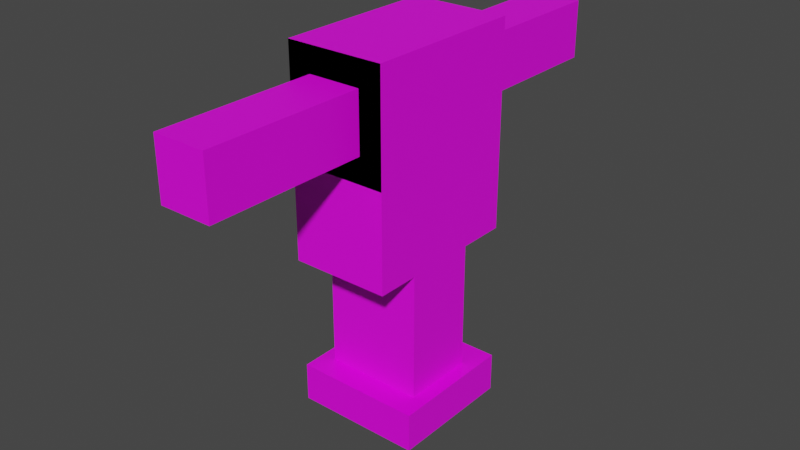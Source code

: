 # Source: trainingDummy.blend  (saved by Blender 2.92.15; exported with 4.5.12 LTS)
import bpy
from mathutils import Matrix  # noqa: F401  (used for matrix-valued properties, if any)

bpy.ops.wm.read_factory_settings(use_empty=True)
scene = bpy.context.scene
scene.name = 'Scene'

# ---- collections
col_collection = bpy.data.collections.new('Collection'); scene.collection.children.link(col_collection)

# ---- images (referenced by path relative to the original .blend; pixels are not part of the script)
import os
ASSET_DIR = os.environ.get("B2B_ASSET_DIR", "")  # directory of the original .blend (textures are referenced by path, not embedded)
HERE = os.path.dirname(os.path.abspath(__file__))  # packed textures are extracted next to this script under _unpacked/

def load_image(name, relpath, width, height, colorspace="sRGB"):
    """Load a texture the original file referenced (path relative to the .blend, or extracted next to this script)."""
    p = next((c for c in (os.path.join(HERE, relpath), os.path.join(ASSET_DIR, relpath)) if relpath and os.path.exists(c)), "")
    if p:
        img = bpy.data.images.load(p, check_existing=True)
        img.name = name
    else:  # same state as the original file: an image datablock whose file is absent (Cycles renders it pink)
        img = bpy.data.images.new(name, width, height)
        img.source = "FILE"
        img.filepath = "//" + (relpath or name)
    img.colorspace_settings.name = colorspace
    return img
img_pixil_frame_0_png = load_image('pixil-frame-0.png', 'pixil-frame-0.png', 1024, 1024, 'sRGB')

# ---- materials (node trees are filled in below, after node groups)
mat_material = bpy.data.materials.new('Material')
mat_material.alpha_threshold = 0.0
mat_material.use_transparent_shadow = False
mat_material.line_color = (0.0, 0.0, 0.0, 1.0)
mat_material_001 = bpy.data.materials.new('Material.001')
mat_material_001.use_transparent_shadow = False

# ---- material node trees
mat_material.use_nodes = True; mat_material.node_tree.nodes.clear()
_N = mat_material.node_tree.nodes; _L = mat_material.node_tree.links
n0 = _N.new('ShaderNodeOutputMaterial'); n0.name = 'Material Output'; n0.location = (300, 300)
n1 = _N.new('ShaderNodeBsdfPrincipled'); n1.name = 'Principled BSDF'; n1.location = (10, 300)
n1.distribution = 'GGX'
n1.subsurface_method = 'BURLEY'
n1.inputs[2].default_value = 0.4
n1.inputs[3].default_value = 1.45
n1.inputs[27].default_value = (0.0, 0.0, 0.0, 1.0)
n1.inputs[28].default_value = 1.0
n2 = _N.new('ShaderNodeTexImage'); n2.name = 'Image Texture'; n2.location = (-280, 280)
n2.image = img_pixil_frame_0_png
_L.new(n1.outputs[0], n0.inputs[0])
_L.new(n2.outputs[0], n1.inputs[0])
n0.is_active_output = True
mat_material_001.use_nodes = True; mat_material_001.node_tree.nodes.clear()
_N = mat_material_001.node_tree.nodes; _L = mat_material_001.node_tree.links
n0 = _N.new('ShaderNodeBsdfPrincipled'); n0.name = 'Principled BSDF'; n0.location = (10, 300)
n0.distribution = 'GGX'
n0.subsurface_method = 'BURLEY'
n0.inputs[3].default_value = 1.45
n0.inputs[27].default_value = (0.0, 0.0, 0.0, 1.0)
n0.inputs[28].default_value = 1.0
n1 = _N.new('ShaderNodeOutputMaterial'); n1.name = 'Material Output'; n1.location = (300, 300)
n2 = _N.new('ShaderNodeTexImage'); n2.name = 'Image Texture'; n2.location = (-280, 280)
n2.image = img_pixil_frame_0_png
_L.new(n0.outputs[0], n1.inputs[0])
_L.new(n2.outputs[0], n0.inputs[0])
n1.is_active_output = True

# ---- world
world_world = bpy.data.worlds.new('World'); scene.world = world_world
world_world.use_nodes = True; world_world.node_tree.nodes.clear()
_N = world_world.node_tree.nodes; _L = world_world.node_tree.links
n0 = _N.new('ShaderNodeOutputWorld'); n0.name = 'World Output'; n0.location = (300, 300)
n1 = _N.new('ShaderNodeBackground'); n1.name = 'Background'; n1.location = (10, 300)
n1.inputs[0].default_value = (0.05088, 0.05088, 0.05088, 1.0)
_L.new(n1.outputs[0], n0.inputs[0])
n0.is_active_output = True
world_world.color = (0.05088, 0.05088, 0.05088)
world_world.use_sun_shadow = False
world_world.sun_shadow_jitter_overblur = 0.0

# ---- meshes
me_cube = bpy.data.meshes.new('Cube')
me_cube.from_pydata([(0.3853, 0.3766, 7.597), (0.3853, 0.3766, 6.826), (0.3853, -0.3939, 7.597), (0.3853, -0.3939, 6.826), (-0.3853, 0.3766, 7.597), (-0.3853, 0.3766, 6.826), (-0.3853, -0.3939, 7.597), (-0.3853, -0.3939, 6.826)], [], [(4, 2, 0), (2, 7, 3), (6, 5, 7), (1, 7, 5), (0, 3, 1), (4, 1, 5), (4, 6, 2), (2, 6, 7), (6, 4, 5), (1, 3, 7), (0, 2, 3), (4, 0, 1)])
_uv = me_cube.uv_layers.new(name='UVMap')
_uv.uv.foreach_set('vector', [0.6148, 0.6506, 0.5585, 0.7069, 0.5585, 0.6506, 0.5585, 0.7069, 0.5021, 0.7633, 0.5021, 0.7069, 0.5585, 0.5379, 0.5021, 0.5943, 0.5021, 0.5379, 0.5021, 0.6506, 0.4458, 0.7069, 0.4458, 0.6506, 0.5585, 0.6506, 0.5021, 0.7069, 0.5021, 0.6506, 0.5585, 0.5943, 0.5021, 0.6506, 0.5021, 0.5943, 0.6148, 0.6506, 0.6148, 0.7069, 0.5585, 0.7069, 0.5585, 0.7069, 0.5585, 0.7633, 0.5021, 0.7633, 0.5585, 0.5379, 0.5585, 0.5943, 0.5021, 0.5943, 0.5021, 0.6506, 0.5021, 0.7069, 0.4458, 0.7069, 0.5585, 0.6506, 0.5585, 0.7069, 0.5021, 0.7069, 0.5585, 0.5943, 0.5585, 0.6506, 0.5021, 0.6506])
me_cube.materials.append(mat_material)
me_cube.use_remesh_preserve_volume = False
me_cube.use_remesh_preserve_attributes = False
me_cube.use_mirror_vertex_groups = False
me_cube.update()
me_cube_002 = bpy.data.meshes.new('Cube.002')
me_cube_002.from_pydata([(-0.3853, -0.392, -0.3456), (-0.3853, -0.392, 0.4249), (-0.3853, 0.3785, -0.3456), (-0.3853, 0.3785, 0.4249), (0.3853, -0.392, -0.3456), (0.3853, -0.392, 0.4249), (0.3853, 0.3785, -0.3456), (0.3853, 0.3785, 0.4249), (-0.3853, -0.392, 0.2224), (-0.3853, 0.3785, 0.2224), (0.3853, 0.3785, 0.2224), (0.3853, -0.392, 0.2224), (0.0, 0.3785, -0.3456), (0.0, 0.3785, 0.4249), (0.0, -0.392, -0.3456), (0.0, -0.392, 0.4249), (0.0, -0.392, 0.2224), (0.0, 0.3785, 0.2224), (-0.3853, 0.3785, 0.01694), (0.3853, 0.3785, 0.01694), (0.3853, -0.392, 0.01694), (-0.3853, -0.392, 0.01694), (0.0, 0.3785, 0.01694), (0.0, -0.392, 0.01694), (-0.2057, -0.392, 0.33), (0.2057, -0.392, 0.33), (-0.2057, -0.392, 0.2219), (0.2057, -0.392, 0.2219), (0.0, -0.392, 0.33), (0.2057, -0.392, 0.1122), (-0.2057, -0.392, 0.1122), (0.0, -0.392, 0.1122), (-0.2057, 0.3785, 0.33), (0.2057, 0.3785, 0.33), (-0.2057, 0.3785, 0.2219), (0.2057, 0.3785, 0.2219), (0.0, 0.3785, 0.33), (-0.2057, 0.3785, 0.1122), (0.2057, 0.3785, 0.1122), (0.0, 0.3785, 0.1122), (-0.2057, 1.124, 0.33), (0.2057, 1.124, 0.33), (-0.2057, 1.124, 0.2219), (0.2057, 1.124, 0.2219), (0.0, 1.124, 0.33), (-0.2057, 1.124, 0.1122), (0.2057, 1.124, 0.1122), (0.0, 1.124, 0.1122), (-0.2057, -1.138, 0.33), (0.2057, -1.138, 0.33), (-0.2057, -1.138, 0.2219), (0.2057, -1.138, 0.2219), (0.0, -1.138, 0.33), (0.2057, -1.138, 0.1122), (-0.2057, -1.138, 0.1122), (0.0, -1.138, 0.1122), (-0.3853, 0.1533, 0.4249), (0.3853, 0.1533, -0.3456), (0.3853, 0.1533, 0.4249), (0.3853, 0.1533, 0.2224), (-0.3853, 0.1533, 0.2224), (0.0, 0.1533, 0.4249), (0.0, 0.1533, -0.3456), (-0.3853, 0.1533, 0.01694), (0.3853, 0.1533, 0.01694), (0.3853, -0.192, 0.4249), (0.3853, -0.192, 0.2224), (0.0, -0.192, 0.4249), (0.0, -0.192, -0.3456), (0.3853, -0.192, 0.01694), (-0.3853, -0.192, 0.4249), (0.3853, -0.192, -0.3456), (-0.3853, -0.192, 0.2224), (-0.3853, -0.192, 0.01694), (-0.3853, 0.1533, -0.3456), (-0.3853, -0.192, -0.3456), (-0.3853, 0.1533, -0.8488), (0.3853, 0.1533, -0.8488), (0.0, 0.1533, -0.8488), (-0.3853, -0.192, -0.8488), (0.0, -0.192, -0.8488), (0.3853, -0.192, -0.8488)], [], [(56, 9, 60), (13, 10, 17), (65, 11, 66), (15, 8, 16), (71, 14, 68), (70, 15, 67), (16, 21, 23), (66, 20, 69), (17, 19, 22), (60, 18, 63), (9, 22, 18), (11, 23, 20), (67, 5, 65), (68, 0, 75), (5, 16, 11), (3, 17, 9), (20, 14, 4), (18, 12, 2), (63, 2, 74), (22, 6, 12), (69, 4, 71), (23, 0, 14), (23, 30, 21), (11, 5, 25), (15, 24, 28), (23, 29, 31), (11, 27, 29), (15, 28, 25), (8, 26, 24), (8, 30, 26), (22, 37, 39), (9, 34, 37), (10, 35, 33), (13, 7, 33), (22, 38, 19), (10, 38, 35), (13, 36, 32), (9, 32, 34), (36, 33, 41), (39, 46, 38), (38, 43, 35), (32, 36, 44), (32, 42, 34), (37, 47, 39), (37, 34, 42), (33, 35, 43), (29, 27, 51), (27, 25, 49), (24, 52, 28), (29, 55, 31), (25, 28, 52), (30, 50, 26), (24, 26, 50), (31, 54, 30), (44, 47, 42), (52, 55, 51), (19, 57, 6), (73, 74, 75), (12, 74, 2), (13, 58, 7), (72, 63, 73), (10, 64, 19), (3, 61, 13), (6, 62, 12), (7, 59, 10), (70, 60, 72), (1, 72, 8), (8, 73, 21), (21, 75, 0), (64, 71, 57), (62, 75, 74), (61, 65, 58), (59, 69, 64), (56, 67, 61), (57, 68, 62), (58, 66, 59), (71, 68, 80), (74, 79, 75), (62, 76, 74), (68, 75, 79), (57, 78, 62), (71, 77, 57), (80, 76, 78), (56, 3, 9), (13, 7, 10), (65, 5, 11), (15, 1, 8), (71, 4, 14), (70, 1, 15), (16, 8, 21), (66, 11, 20), (17, 10, 19), (60, 9, 18), (9, 17, 22), (11, 16, 23), (67, 15, 5), (68, 14, 0), (5, 15, 16), (3, 13, 17), (20, 23, 14), (18, 22, 12), (63, 18, 2), (22, 19, 6), (69, 20, 4), (23, 21, 0), (23, 31, 30), (11, 25, 27), (15, 1, 24), (23, 20, 29), (11, 29, 20), (15, 25, 5), (8, 24, 1), (8, 21, 30), (22, 18, 37), (9, 37, 18), (10, 33, 7), (13, 33, 36), (22, 39, 38), (10, 19, 38), (13, 32, 3), (9, 3, 32), (36, 41, 44), (39, 47, 46), (38, 46, 43), (32, 44, 40), (32, 40, 42), (37, 45, 47), (37, 42, 45), (33, 43, 41), (29, 51, 53), (27, 49, 51), (24, 48, 52), (29, 53, 55), (25, 52, 49), (30, 54, 50), (24, 50, 48), (31, 55, 54), (43, 44, 41), (44, 42, 40), (42, 47, 45), (47, 43, 46), (43, 47, 44), (54, 55, 50), (50, 52, 48), (52, 51, 49), (50, 55, 52), (51, 55, 53), (19, 64, 57), (73, 63, 74), (12, 62, 74), (13, 61, 58), (72, 60, 63), (10, 59, 64), (3, 56, 61), (6, 57, 62), (7, 58, 59), (70, 56, 60), (1, 70, 72), (8, 72, 73), (21, 73, 75), (64, 69, 71), (62, 68, 75), (61, 67, 65), (59, 66, 69), (56, 70, 67), (57, 71, 68), (58, 65, 66), (71, 80, 81), (74, 76, 79), (62, 78, 76), (68, 79, 80), (57, 77, 78), (71, 81, 77), (77, 81, 80), (80, 79, 76), (78, 77, 80)])
_uv = me_cube_002.uv_layers.new(name='UVMap')
_uv.uv.foreach_set('vector', [0.5904, 0.0206, 0.6968, 0.08075, 0.5909, 0.07791, 0.358, 0.7466, 0.3041, 0.8492, 0.3041, 0.7466, 0.6864, 0.3505, 0.5397, 0.4618, 0.6059, 0.336, 0.352, 0.5353, 0.4546, 0.5892, 0.352, 0.5892, 0.1866, 0.2528, 0.1641, 0.1871, 0.1963, 0.2024, 0.4675, 0.3975, 0.539, 0.3208, 0.5336, 0.3762, 0.352, 0.5892, 0.4546, 0.644, 0.352, 0.644, 0.6059, 0.336, 0.3934, 0.3263, 0.5548, 0.2812, 0.3041, 0.7466, 0.2494, 0.8492, 0.2494, 0.7466, 0.5909, 0.07791, 0.6988, 0.1562, 0.5936, 0.1547, 0.4636, 0.3734, 0.4377, 0.422, 0.4377, 0.3734, 0.378, 0.397, 0.4807, 0.4517, 0.378, 0.4517, 0.5336, 0.3762, 0.6418, 0.3856, 0.5895, 0.4145, 0.1963, 0.2024, 0.2066, 0.1445, 0.2296, 0.1599, 0.4664, 0.3307, 0.569, 0.3846, 0.4664, 0.3846, 0.358, 0.644, 0.3041, 0.7466, 0.3041, 0.644, 0.4893, 0.4017, 0.6066, 0.2936, 0.5977, 0.3315, 0.4558, 0.1699, 0.4376, 0.1769, 0.4443, 0.1672, 0.5935, 0.1548, 0.6966, 0.2741, 0.6003, 0.2754, 0.4485, 0.1834, 0.4335, 0.1863, 0.4376, 0.1769, 0.5548, 0.2812, 0.5417, 0.189, 0.5679, 0.1939, 0.5143, 0.2124, 0.6381, 0.2714, 0.6066, 0.2936, 0.6842, 0.3913, 0.6564, 0.3727, 0.6763, 0.3327, 0.6523, 0.4813, 0.6088, 0.4741, 0.6285, 0.4341, 0.6008, 0.4156, 0.6103, 0.3784, 0.6142, 0.4095, 0.6842, 0.3913, 0.6747, 0.4284, 0.6707, 0.3974, 0.6523, 0.4813, 0.6511, 0.4343, 0.6747, 0.4284, 0.6008, 0.4156, 0.6142, 0.4095, 0.6285, 0.4341, 0.632, 0.3254, 0.6336, 0.3726, 0.6103, 0.3784, 0.632, 0.3254, 0.6564, 0.3727, 0.6336, 0.3726, 0.6937, 0.3365, 0.6647, 0.3907, 0.6654, 0.3464, 0.6182, 0.4434, 0.6374, 0.3923, 0.6647, 0.3907, 0.5682, 0.2999, 0.615, 0.3279, 0.6014, 0.3453, 0.6061, 0.3671, 0.5563, 0.3467, 0.6014, 0.3453, 0.6937, 0.3365, 0.6373, 0.3122, 0.6089, 0.2299, 0.5682, 0.2999, 0.6373, 0.3122, 0.615, 0.3279, 0.6061, 0.3671, 0.6095, 0.3659, 0.616, 0.3871, 0.6182, 0.4434, 0.616, 0.3871, 0.6374, 0.3923, 0.5505, 0.8456, 0.5334, 0.8021, 0.582, 0.8258, 0.6686, 0.8044, 0.5837, 0.8231, 0.6094, 0.7321, 0.6094, 0.7321, 0.583, 0.8248, 0.5621, 0.7653, 0.5642, 0.8903, 0.5505, 0.8456, 0.5833, 0.8342, 0.5642, 0.8903, 0.5889, 0.8417, 0.6096, 0.9013, 0.6672, 0.8978, 0.5908, 0.8315, 0.6686, 0.8044, 0.6672, 0.8978, 0.6096, 0.9013, 0.5889, 0.8417, 0.5334, 0.8021, 0.5621, 0.7653, 0.583, 0.8248, 0.1836, 0.8471, 0.1249, 0.8456, 0.124, 0.7779, 0.1249, 0.8456, 0.07226, 0.8305, 0.1224, 0.7776, 0.06575, 0.6886, 0.1202, 0.7673, 0.05482, 0.7636, 0.1836, 0.8471, 0.1292, 0.7683, 0.1946, 0.7721, 0.07226, 0.8305, 0.05482, 0.7636, 0.1202, 0.7673, 0.1771, 0.7051, 0.1253, 0.7578, 0.124, 0.69, 0.06575, 0.6886, 0.124, 0.69, 0.1253, 0.7578, 0.1946, 0.7721, 0.127, 0.7581, 0.1771, 0.7051, 0.5833, 0.8342, 0.5908, 0.8315, 0.5889, 0.8417, 0.1202, 0.7673, 0.1292, 0.7683, 0.124, 0.7779, 0.6367, 0.2101, 0.6057, 0.193, 0.6219, 0.1897, 0.5012, 0.1529, 0.6003, 0.2754, 0.5013, 0.2756, 0.4043, 0.4039, 0.4095, 0.3683, 0.4184, 0.3833, 0.5234, 0.4387, 0.5465, 0.4361, 0.537, 0.4429, 0.5, 0.07945, 0.5936, 0.1547, 0.5012, 0.1529, 0.6523, 0.2198, 0.6201, 0.2281, 0.6367, 0.2101, 0.5104, 0.4353, 0.5267, 0.4246, 0.5234, 0.4387, 0.3956, 0.4238, 0.3873, 0.3949, 0.4043, 0.4039, 0.6664, 0.2246, 0.6429, 0.2448, 0.6523, 0.2198, 0.4981, 0.02003, 0.5909, 0.07791, 0.5, 0.07958, 0.4112, 0.02053, 0.5, 0.07958, 0.4116, 0.08045, 0.4116, 0.08045, 0.5012, 0.1529, 0.4126, 0.1548, 0.4126, 0.1548, 0.5013, 0.2756, 0.4189, 0.2765, 0.6201, 0.2281, 0.5679, 0.1939, 0.6057, 0.193, 0.358, 0.7466, 0.45, 0.8492, 0.358, 0.8492, 0.5267, 0.4246, 0.5895, 0.4145, 0.5465, 0.4361, 0.6429, 0.2448, 0.5548, 0.2812, 0.6201, 0.2281, 0.5019, 0.427, 0.5336, 0.3762, 0.5267, 0.4246, 0.358, 0.644, 0.45, 0.7466, 0.358, 0.7466, 0.6734, 0.2486, 0.6059, 0.336, 0.6429, 0.2448, 0.8786, 0.8401, 0.6596, 0.8783, 0.679, 0.7079, 0.5386, 0.5952, 0.6473, 0.6986, 0.5295, 0.7458, 0.7072, 0.5133, 0.6554, 0.6759, 0.5386, 0.5952, 0.6596, 0.8783, 0.5295, 0.7458, 0.6473, 0.6986, 0.8786, 0.603, 0.6854, 0.676, 0.7072, 0.5133, 0.8786, 0.8401, 0.7104, 0.6883, 0.8786, 0.603, 0.679, 0.7079, 0.6554, 0.6759, 0.6854, 0.676, 0.5904, 0.0206, 0.697, 0.02225, 0.6968, 0.08075, 0.4891, 0.422, 0.4891, 0.4705, 0.4636, 0.4705, 0.6864, 0.3505, 0.7077, 0.4764, 0.5397, 0.4618, 0.4807, 0.3431, 0.5833, 0.3431, 0.5833, 0.397, 0.1866, 0.2528, 0.1603, 0.2479, 0.1641, 0.1871, 0.4675, 0.3975, 0.4247, 0.361, 0.539, 0.3208, 0.4233, 0.3288, 0.5259, 0.3288, 0.5259, 0.3835, 0.6059, 0.336, 0.5397, 0.4618, 0.3934, 0.3263, 0.6079, 0.3249, 0.6079, 0.4276, 0.5532, 0.4276, 0.5909, 0.07791, 0.6968, 0.08075, 0.6988, 0.1562, 0.5924, 0.3339, 0.5924, 0.4366, 0.5377, 0.4366, 0.5548, 0.3149, 0.6574, 0.3149, 0.6574, 0.3696, 0.5336, 0.3762, 0.539, 0.3208, 0.6418, 0.3856, 0.1963, 0.2024, 0.1641, 0.1871, 0.2066, 0.1445, 0.4292, 0.3028, 0.5318, 0.3028, 0.5318, 0.3567, 0.5937, 0.3091, 0.5937, 0.4118, 0.5397, 0.4118, 0.4893, 0.4017, 0.5143, 0.2124, 0.6066, 0.2936, 0.4558, 0.1699, 0.4485, 0.1834, 0.4376, 0.1769, 0.5935, 0.1548, 0.6988, 0.1563, 0.6966, 0.2741, 0.4485, 0.1834, 0.4405, 0.196, 0.4335, 0.1863, 0.5548, 0.2812, 0.3934, 0.3263, 0.5417, 0.189, 0.5143, 0.2124, 0.6921, 0.1871, 0.6381, 0.2714, 0.6842, 0.3913, 0.6707, 0.3974, 0.6564, 0.3727, 0.6523, 0.4813, 0.6285, 0.4341, 0.6511, 0.4343, 0.6008, 0.4156, 0.5673, 0.3247, 0.6103, 0.3784, 0.6842, 0.3913, 0.7176, 0.482, 0.6747, 0.4284, 0.6523, 0.4813, 0.6747, 0.4284, 0.7176, 0.482, 0.6008, 0.4156, 0.6285, 0.4341, 0.6088, 0.4741, 0.632, 0.3254, 0.6103, 0.3784, 0.5673, 0.3247, 0.632, 0.3254, 0.6763, 0.3327, 0.6564, 0.3727, 0.6937, 0.3365, 0.6937, 0.4728, 0.6647, 0.3907, 0.6182, 0.4434, 0.6647, 0.3907, 0.6937, 0.4728, 0.5682, 0.2999, 0.6014, 0.3453, 0.5563, 0.3467, 0.6061, 0.3671, 0.6014, 0.3453, 0.6095, 0.3659, 0.6937, 0.3365, 0.6654, 0.3464, 0.6373, 0.3122, 0.5682, 0.2999, 0.6089, 0.2299, 0.6373, 0.3122, 0.6061, 0.3671, 0.616, 0.3871, 0.5798, 0.4141, 0.6182, 0.4434, 0.5798, 0.4141, 0.616, 0.3871, 0.5505, 0.8456, 0.582, 0.8258, 0.5833, 0.8342, 0.6686, 0.8044, 0.5908, 0.8315, 0.5837, 0.8231, 0.6094, 0.7321, 0.5837, 0.8231, 0.583, 0.8248, 0.5642, 0.8903, 0.5833, 0.8342, 0.5875, 0.8415, 0.5642, 0.8903, 0.5875, 0.8415, 0.5889, 0.8417, 0.6672, 0.8978, 0.5905, 0.8425, 0.5908, 0.8315, 0.6672, 0.8978, 0.5889, 0.8417, 0.5905, 0.8425, 0.5334, 0.8021, 0.583, 0.8248, 0.582, 0.8258, 0.1836, 0.8471, 0.124, 0.7779, 0.1258, 0.7788, 0.1249, 0.8456, 0.1224, 0.7776, 0.124, 0.7779, 0.06575, 0.6886, 0.1237, 0.7568, 0.1202, 0.7673, 0.1836, 0.8471, 0.1258, 0.7788, 0.1292, 0.7683, 0.07226, 0.8305, 0.1202, 0.7673, 0.1224, 0.7776, 0.1771, 0.7051, 0.127, 0.7581, 0.1253, 0.7578, 0.06575, 0.6886, 0.1253, 0.7578, 0.1237, 0.7568, 0.1946, 0.7721, 0.1292, 0.7683, 0.127, 0.7581, 0.583, 0.8248, 0.5833, 0.8342, 0.582, 0.8258, 0.5833, 0.8342, 0.5889, 0.8417, 0.5875, 0.8415, 0.5889, 0.8417, 0.5908, 0.8315, 0.5905, 0.8425, 0.5908, 0.8315, 0.583, 0.8248, 0.5837, 0.8231, 0.583, 0.8248, 0.5908, 0.8315, 0.5833, 0.8342, 0.127, 0.7581, 0.1292, 0.7683, 0.1253, 0.7578, 0.1253, 0.7578, 0.1202, 0.7673, 0.1237, 0.7568, 0.1202, 0.7673, 0.124, 0.7779, 0.1224, 0.7776, 0.1253, 0.7578, 0.1292, 0.7683, 0.1202, 0.7673, 0.124, 0.7779, 0.1292, 0.7683, 0.1258, 0.7788, 0.6367, 0.2101, 0.6201, 0.2281, 0.6057, 0.193, 0.5012, 0.1529, 0.5935, 0.1548, 0.6003, 0.2754, 0.4043, 0.4039, 0.3873, 0.3949, 0.4095, 0.3683, 0.5234, 0.4387, 0.5267, 0.4246, 0.5465, 0.4361, 0.5, 0.07945, 0.5909, 0.07791, 0.5936, 0.1547, 0.6523, 0.2198, 0.6429, 0.2448, 0.6201, 0.2281, 0.5104, 0.4353, 0.5019, 0.427, 0.5267, 0.4246, 0.3956, 0.4238, 0.3794, 0.4271, 0.3873, 0.3949, 0.6664, 0.2246, 0.6734, 0.2486, 0.6429, 0.2448, 0.4981, 0.02003, 0.5904, 0.0206, 0.5909, 0.07791, 0.4112, 0.02053, 0.4981, 0.02003, 0.5, 0.07958, 0.4116, 0.08045, 0.5, 0.07945, 0.5012, 0.1529, 0.4126, 0.1548, 0.5012, 0.1529, 0.5013, 0.2756, 0.6201, 0.2281, 0.5548, 0.2812, 0.5679, 0.1939, 0.358, 0.7466, 0.45, 0.7466, 0.45, 0.8492, 0.5267, 0.4246, 0.5336, 0.3762, 0.5895, 0.4145, 0.6429, 0.2448, 0.6059, 0.336, 0.5548, 0.2812, 0.5019, 0.427, 0.4675, 0.3975, 0.5336, 0.3762, 0.358, 0.644, 0.45, 0.644, 0.45, 0.7466, 0.6734, 0.2486, 0.6864, 0.3505, 0.6059, 0.336, 0.8786, 0.8401, 0.679, 0.7079, 0.7075, 0.7052, 0.5386, 0.5952, 0.6554, 0.6759, 0.6473, 0.6986, 0.7072, 0.5133, 0.6854, 0.676, 0.6554, 0.6759, 0.6596, 0.8783, 0.6473, 0.6986, 0.679, 0.7079, 0.8786, 0.603, 0.7104, 0.6883, 0.6854, 0.676, 0.8786, 0.8401, 0.7075, 0.7052, 0.7104, 0.6883, 0.7104, 0.6883, 0.7075, 0.7052, 0.679, 0.7079, 0.679, 0.7079, 0.6473, 0.6986, 0.6554, 0.6759, 0.6854, 0.676, 0.7104, 0.6883, 0.679, 0.7079])
me_cube_002.materials.append(mat_material_001)
me_cube_002.use_remesh_fix_poles = True
me_cube_002.use_remesh_preserve_attributes = False
me_cube_002.use_mirror_vertex_groups = False
me_cube_002.update()

# ---- objects
ob_cube = bpy.data.objects.new('Cube', me_cube)
ob_cube_002 = bpy.data.objects.new('Cube.002', me_cube_002)

# ---- transforms, parenting, visibility, modifiers, constraints
ob_cube.location = (0.0, 0.0, 0.0)
ob_cube.scale = (1.0, 1.0, 0.3056)
ob_cube.lock_rotations_4d = False
ob_cube.empty_display_type = 'ARROWS'
ob_cube.lineart.crease_threshold = 0.0
ob_cube_002.location = (0.0, 0.0, 3.651)
ob_cube_002.scale = (0.773, 1.292, 1.61)
ob_cube_002.lineart.crease_threshold = 0.0

# ---- collection membership
col_collection.objects.link(ob_cube)
col_collection.objects.link(ob_cube_002)

# ---- scene / render settings (as saved in the file)
scene.frame_start = 1; scene.frame_end = 250; scene.frame_set(1)
scene.render.engine = 'BLENDER_EEVEE_NEXT'
scene.cycles.use_denoising = False
scene.cycles.samples = 128
scene.cycles.sampling_pattern = 'TABULATED_SOBOL'
scene.cycles.use_adaptive_sampling = False
scene.cycles.use_light_tree = False
scene.view_settings.view_transform = 'Filmic'
bpy.context.view_layer.update()

# ---- added for rendering (the .blend has no active camera and no usable light): camera, sun
cam_auto = bpy.data.cameras.new('AutoCamera')
cam_auto.lens = 50.0
cam_auto.sensor_width = 36.0
cam_auto.clip_end = 1000.0
ob_auto_camera = bpy.data.objects.new('AutoCamera', cam_auto)
scene.collection.objects.link(ob_auto_camera)
ob_auto_camera.location = (3.48472, -4.19035, 5.99833)
ob_auto_camera.rotation_euler = (1.09748, -7.21219e-08, 0.694738)
scene.camera = ob_auto_camera
light_auto_sun = bpy.data.lights.new('AutoSun', 'SUN')
light_auto_sun.energy = 3.0
light_auto_sun.angle = 0.0523599
ob_auto_sun = bpy.data.objects.new('AutoSun', light_auto_sun)
scene.collection.objects.link(ob_auto_sun)
ob_auto_sun.rotation_euler = (0.872665, 0.174533, 0.523599)
bpy.context.view_layer.update()
